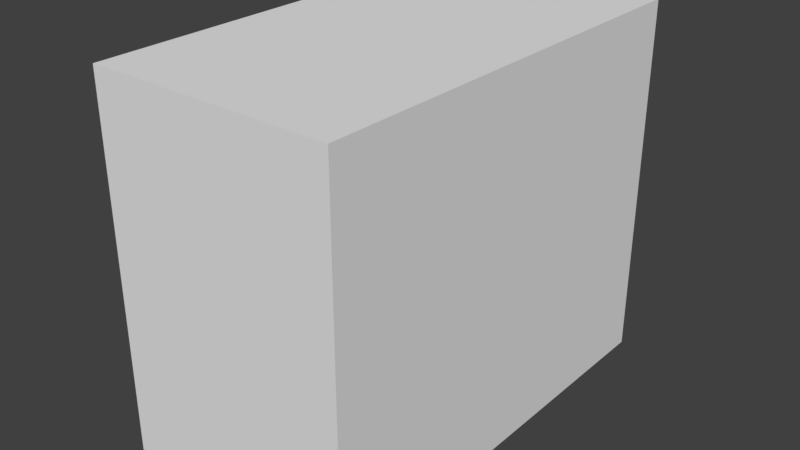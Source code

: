 # Source: bina231kj_.blend  (saved by Blender 2.79.0; exported with 4.5.12 LTS)
import bpy
from mathutils import Matrix  # noqa: F401  (used for matrix-valued properties, if any)

bpy.ops.wm.read_factory_settings(use_empty=True)
scene = bpy.context.scene
scene.name = 'Scene'

# ---- collections
col_collection_1 = bpy.data.collections.new('Collection 1'); scene.collection.children.link(col_collection_1)

# ---- materials (node trees are filled in below, after node groups)
mat_material = bpy.data.materials.new('Material')
mat_material.alpha_threshold = 0.0
mat_material.use_transparent_shadow = False
mat_material.roughness = 0.5
mat_material.line_color = (0.0, 0.0, 0.0, 1.0)

# ---- material node trees

# ---- world
world_world = bpy.data.worlds.new('World'); scene.world = world_world
world_world.color = (0.05088, 0.05088, 0.05088)
world_world.use_sun_shadow = False
world_world.sun_shadow_jitter_overblur = 0.0
world_world.cycles.sampling_method = 'MANUAL'

# ---- meshes
me_cube = bpy.data.meshes.new('Cube')
me_cube.from_pydata([(1.0, 2.566, 2.007), (1.0, 2.566, -1.0), (1.0, -1.0, 2.007), (1.0, -1.0, -1.0), (-1.0, 2.566, 2.007), (-1.0, 2.566, -1.0), (-1.0, -1.0, 2.007), (-1.0, -1.0, -1.0)], [], [(5, 1, 3, 7), (7, 6, 4, 5), (0, 4, 6, 2), (1, 0, 2, 3), (5, 4, 0, 1), (3, 2, 6, 7)])
_uv = me_cube.uv_layers.new(name='UVMap')
_uv.uv.foreach_set('vector', [0.0, 0.0, 0.0, 0.0, 0.0, 0.0, 0.0, 0.0, 0.9999, 9.996e-05, 0.9999, 0.9999, 0.0001001, 0.9999, 9.989e-05, 0.0001001, 0.9999, 7.488e-05, 0.9999, 0.5608, 7.488e-05, 0.5608, 7.491e-05, 7.536e-05, 0.9999, 9.998e-05, 0.9999, 0.9999, 0.0001, 0.9999, 9.998e-05, 9.998e-05, 0.9999, 9.996e-05, 0.9999, 0.9999, 0.0001001, 0.9999, 9.989e-05, 0.0001001, 0.9999, 9.998e-05, 0.9999, 0.9999, 0.0001, 0.9999, 9.998e-05, 9.998e-05])
me_cube.materials.append(mat_material)
me_cube.use_remesh_preserve_volume = False
me_cube.use_remesh_preserve_attributes = False
me_cube.use_mirror_vertex_groups = False
me_cube.update()

# ---- objects
ob_cube = bpy.data.objects.new('Cube', me_cube)

# ---- transforms, parenting, visibility, modifiers, constraints
ob_cube.location = (0.0, 0.0, 0.0)
ob_cube.lock_rotations_4d = False
ob_cube.empty_display_type = 'ARROWS'
ob_cube.lineart.crease_threshold = 0.0

# ---- collection membership
col_collection_1.objects.link(ob_cube)

# ---- scene / render settings (as saved in the file)
scene.frame_start = 1; scene.frame_end = 250; scene.frame_set(1)
scene.render.engine = 'BLENDER_EEVEE_NEXT'
scene.render.resolution_percentage = 50
scene.render.dither_intensity = 0.0
scene.cycles.use_denoising = False
scene.cycles.samples = 128
scene.cycles.sampling_pattern = 'TABULATED_SOBOL'
scene.cycles.use_adaptive_sampling = False
scene.cycles.use_light_tree = False
scene.cycles.blur_glossy = 0.0
scene.cycles.sample_clamp_indirect = 0.0
scene.view_settings.view_transform = 'Standard'
bpy.context.view_layer.update()

# ---- added for rendering (the .blend has no active camera and no usable light): camera, sun
cam_auto = bpy.data.cameras.new('AutoCamera')
cam_auto.lens = 50.0
cam_auto.sensor_width = 36.0
cam_auto.clip_end = 1000.0
ob_auto_camera = bpy.data.objects.new('AutoCamera', cam_auto)
scene.collection.objects.link(ob_auto_camera)
ob_auto_camera.location = (4.6962, -4.85227, 4.26065)
ob_auto_camera.rotation_euler = (1.09748, -7.21219e-08, 0.694738)
scene.camera = ob_auto_camera
light_auto_sun = bpy.data.lights.new('AutoSun', 'SUN')
light_auto_sun.energy = 3.0
light_auto_sun.angle = 0.0523599
ob_auto_sun = bpy.data.objects.new('AutoSun', light_auto_sun)
scene.collection.objects.link(ob_auto_sun)
ob_auto_sun.rotation_euler = (0.872665, 0.174533, 0.523599)
bpy.context.view_layer.update()
